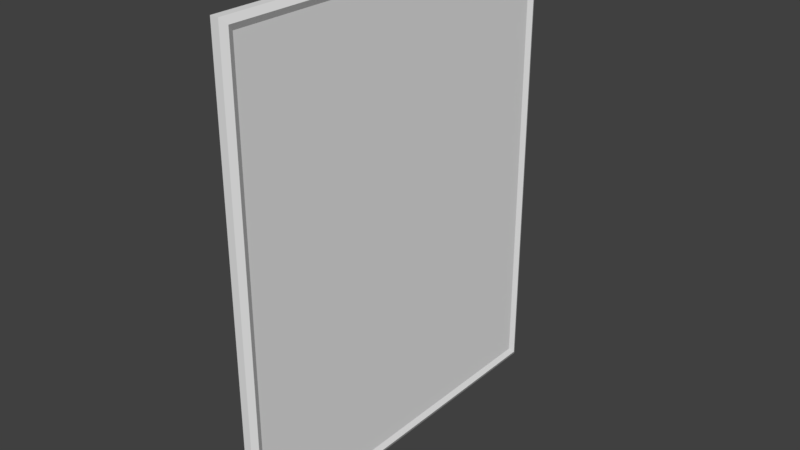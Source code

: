 # Source: zerkalo.blend  (saved by Blender 2.78.0; exported with 4.5.12 LTS)
import bpy
from mathutils import Matrix  # noqa: F401  (used for matrix-valued properties, if any)

bpy.ops.wm.read_factory_settings(use_empty=True)
scene = bpy.context.scene
scene.name = 'Scene'

# ---- collections
col_collection_1 = bpy.data.collections.new('Collection 1'); scene.collection.children.link(col_collection_1)

# ---- materials (node trees are filled in below, after node groups)
mat_material_001 = bpy.data.materials.new('Material.001')
mat_material_001.alpha_threshold = 0.0
mat_material_001.use_transparent_shadow = False
mat_material_001.roughness = 0.5

# ---- material node trees

# ---- world
world_world = bpy.data.worlds.new('World'); scene.world = world_world
world_world.color = (0.05088, 0.05088, 0.05088)
world_world.use_sun_shadow = False
world_world.sun_shadow_jitter_overblur = 0.0
world_world.cycles.sampling_method = 'MANUAL'

# ---- meshes
me_cube = bpy.data.meshes.new('Cube')
me_cube.from_pydata([(-0.9585, 1.0, -1.412), (-0.9585, -1.0, -1.412), (-1.0, -1.0, -1.412), (-1.0, 1.0, -1.412), (-0.9585, 1.0, 1.0), (-0.9585, -1.0, 1.0), (-1.0, -1.0, 1.0), (-1.0, 1.0, 1.0), (-0.9565, 0.9386, -1.351), (-0.9565, -0.9386, -1.351), (-0.9565, 0.9386, 0.9386), (-0.9565, -0.9386, 0.9386), (-0.9422, -0.9693, 0.9693), (-0.9422, 0.9693, 0.9693), (-0.9422, -0.9693, -1.381), (-0.9422, 0.9693, -1.381)], [], [(0, 1, 2, 3), (4, 7, 6, 5), (13, 12, 11, 10), (1, 5, 6, 2), (2, 6, 7, 3), (4, 0, 3, 7), (8, 10, 11, 9), (12, 14, 9, 11), (15, 13, 10, 8), (14, 15, 8, 9), (1, 0, 15, 14), (0, 4, 13, 15), (5, 1, 14, 12), (4, 5, 12, 13)])
_uv = me_cube.uv_layers.new(name='UVMap')
_uv.uv.foreach_set('vector', [0.109, 0.264, 0.08263, 0.04831, 0.08887, 0.05291, 0.113, 0.2587, 0.3501, 0.264, 0.3455, 0.2598, 0.3298, 0.05628, 0.3352, 0.0506, 0.6518, 0.321, 0.416, 0.321, 0.4203, 0.3168, 0.6474, 0.3168, 0.08263, 0.04831, 0.3352, 0.0506, 0.3298, 0.05628, 0.08887, 0.05291, 0.08887, 0.05291, 0.3298, 0.05628, 0.3455, 0.2598, 0.113, 0.2587, 0.3501, 0.264, 0.109, 0.264, 0.113, 0.2587, 0.3455, 0.2598, 0.5109, 0.5343, 0.5109, 0.8393, 0.2608, 0.8393, 0.2608, 0.5343, 0.416, 0.321, 0.416, 0.06362, 0.4204, 0.06784, 0.4203, 0.3168, 0.6518, 0.06363, 0.6518, 0.321, 0.6474, 0.3168, 0.6474, 0.06788, 0.416, 0.06362, 0.6518, 0.06363, 0.6474, 0.06788, 0.4204, 0.06784, 0.4115, 0.05929, 0.6563, 0.05928, 0.6518, 0.06363, 0.416, 0.06362, 0.6563, 0.05928, 0.6563, 0.3253, 0.6518, 0.321, 0.6518, 0.06363, 0.4115, 0.3254, 0.4115, 0.05929, 0.416, 0.06362, 0.416, 0.321, 0.6563, 0.3253, 0.4115, 0.3254, 0.416, 0.321, 0.6518, 0.321])
me_cube.materials.append(mat_material_001)
me_cube.use_remesh_preserve_volume = False
me_cube.use_remesh_preserve_attributes = False
me_cube.use_mirror_vertex_groups = False
me_cube.update()

# ---- objects
ob_cube = bpy.data.objects.new('Cube', me_cube)

# ---- transforms, parenting, visibility, modifiers, constraints
ob_cube.location = (0.0, 0.0, 0.0)
ob_cube.lock_rotations_4d = False
ob_cube.empty_display_type = 'ARROWS'
ob_cube.lineart.crease_threshold = 0.0

# ---- collection membership
col_collection_1.objects.link(ob_cube)

# ---- scene / render settings (as saved in the file)
scene.frame_start = 1; scene.frame_end = 250; scene.frame_set(1)
scene.render.engine = 'BLENDER_EEVEE_NEXT'
scene.render.resolution_percentage = 50
scene.render.dither_intensity = 0.0
scene.cycles.use_denoising = False
scene.cycles.samples = 128
scene.cycles.sampling_pattern = 'TABULATED_SOBOL'
scene.cycles.light_sampling_threshold = 0.0
scene.cycles.use_adaptive_sampling = False
scene.cycles.use_light_tree = False
scene.cycles.blur_glossy = 0.0
scene.cycles.sample_clamp_indirect = 0.0
scene.view_settings.view_transform = 'Standard'
bpy.context.view_layer.update()

# ---- added for rendering (the .blend has no active camera and no usable light): camera, sun
cam_auto = bpy.data.cameras.new('AutoCamera')
cam_auto.lens = 50.0
cam_auto.sensor_width = 36.0
cam_auto.clip_end = 1000.0
ob_auto_camera = bpy.data.objects.new('AutoCamera', cam_auto)
scene.collection.objects.link(ob_auto_camera)
ob_auto_camera.location = (1.9285, -3.47949, 2.11363)
ob_auto_camera.rotation_euler = (1.09748, -7.21219e-08, 0.694738)
scene.camera = ob_auto_camera
light_auto_sun = bpy.data.lights.new('AutoSun', 'SUN')
light_auto_sun.energy = 3.0
light_auto_sun.angle = 0.0523599
ob_auto_sun = bpy.data.objects.new('AutoSun', light_auto_sun)
scene.collection.objects.link(ob_auto_sun)
ob_auto_sun.rotation_euler = (0.872665, 0.174533, 0.523599)
bpy.context.view_layer.update()
